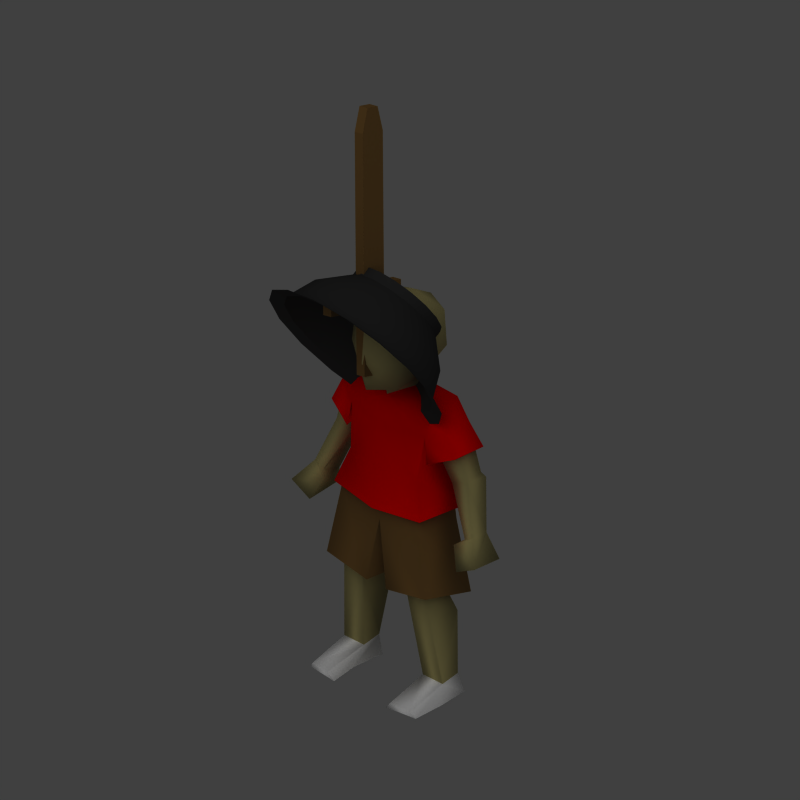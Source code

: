 # Source: adventure_kid.blend  (saved by Blender 2.49.2; exported with 4.5.12 LTS)
import bpy
from mathutils import Matrix  # noqa: F401  (used for matrix-valued properties, if any)

bpy.ops.wm.read_factory_settings(use_empty=True)
scene = bpy.context.scene
scene.name = 'Scene'

# ---- collections
col_collection_1 = bpy.data.collections.new('Collection 1'); scene.collection.children.link(col_collection_1)

# ---- materials (node trees are filled in below, after node groups)
mat_brown = bpy.data.materials.new('Brown')
mat_brown.alpha_threshold = 0.0
mat_brown.preview_render_type = 'SHADERBALL'
mat_brown.diffuse_color = (0.4761, 0.3421, 0.1685, 1.0)
mat_brown.specular_color = (0.8976, 0.8682, 0.7494)
mat_brown.roughness = 0.5
mat_brown.specular_intensity = 0.0
mat_brown.line_color = (0.0, 0.0, 0.0, 1.0)
mat_steel = bpy.data.materials.new('Steel')
mat_steel.alpha_threshold = 0.0
mat_steel.diffuse_color = (0.1599, 0.1599, 0.1599, 1.0)
mat_steel.roughness = 0.5
mat_steel.specular_intensity = 1.0
mat_steel.line_color = (0.0, 0.0, 0.0, 1.0)
mat_skin = bpy.data.materials.new('Skin')
mat_skin.alpha_threshold = 0.0
mat_skin.preview_render_type = 'SHADERBALL'
mat_skin.diffuse_color = (0.6605, 0.6169, 0.3861, 1.0)
mat_skin.specular_color = (0.8976, 0.8682, 0.7494)
mat_skin.roughness = 0.5
mat_skin.specular_intensity = 0.0
mat_skin.line_color = (0.0, 0.0, 0.0, 1.0)
mat_redshirt = bpy.data.materials.new('RedShirt')
mat_redshirt.alpha_threshold = 0.0
mat_redshirt.preview_render_type = 'SHADERBALL'
mat_redshirt.diffuse_color = (1.0, 0.0, 0.0, 1.0)
mat_redshirt.specular_color = (0.8976, 0.8682, 0.7494)
mat_redshirt.roughness = 0.5
mat_redshirt.specular_intensity = 0.0
mat_redshirt.line_color = (0.0, 0.0, 0.0, 1.0)
mat_white = bpy.data.materials.new('White')
mat_white.alpha_threshold = 0.0
mat_white.preview_render_type = 'SHADERBALL'
mat_white.diffuse_color = (1.0, 1.0, 1.0, 1.0)
mat_white.roughness = 0.5
mat_white.specular_intensity = 0.0
mat_white.line_color = (0.0, 0.0, 0.0, 1.0)

# ---- material node trees

# ---- world
world_world = bpy.data.worlds.new('World'); scene.world = world_world
world_world.color = (0.25, 0.25, 0.25)
world_world.use_sun_shadow = False
world_world.sun_shadow_jitter_overblur = 0.0
world_world.cycles.sampling_method = 'MANUAL'
world_world.cycles.sample_map_resolution = 256

# ---- cameras
cam_camera_001 = bpy.data.cameras.new('Camera.001')
cam_camera_001.type = 'ORTHO'
cam_camera_001.passepartout_alpha = 0.2
cam_camera_001.clip_end = 100.0
cam_camera_001.lens = 35.0
cam_camera_001.ortho_scale = 2.0
cam_camera_001.show_passepartout = False
cam_camera_001.show_safe_areas = True
cam_camera_001.dof.focus_distance = 0.0
cam_camera_001.dof.aperture_fstop = 128.0

# ---- lights
light_lamp_001 = bpy.data.lights.new('Lamp.001', 'SUN')
light_lamp_001.transmission_factor = 0.0
light_lamp_001.angle = 1.571
light_lamp_001.energy = 1.0
light_lamp_001.shadow_buffer_clip_start = 0.5
light_lamp_001.shadow_soft_size = 1.0
light_lamp_001.shadow_cascade_max_distance = 1000.0
light_lamp_001.cycles.use_multiple_importance_sampling = False

# ---- meshes
me_cube_001 = bpy.data.meshes.new('Cube.001')
me_cube_001.from_pydata([(0.0195, 0.009, -0.022), (0.0195, -0.055, -0.022), (-0.0125, -0.055, -0.022), (-0.0125, 0.009, -0.022), (0.0195, 0.009, 0.042), (0.0195, -0.055, 0.042), (-0.0125, -0.055, 0.042), (-0.0125, 0.009, 0.042), (0.0515, -0.055, 0.042), (0.0515, 0.009, 0.042), (0.0515, -0.055, -0.022), (0.0515, 0.009, -0.022), (0.0515, 0.009, 0.122), (0.0515, -0.055, 0.122), (0.0195, -0.055, 0.122), (0.0195, 0.009, 0.122), (0.0515, 0.009, -0.102), (0.0515, -0.055, -0.102), (0.0195, -0.055, -0.102), (0.0195, 0.009, -0.102), (-0.0125, -0.455, 0.042), (0.0195, -0.455, 0.042), (-0.0125, -0.455, -0.022), (0.0195, -0.455, -0.022), (-0.0125, 0.169, 0.042), (0.0195, 0.169, 0.042), (-0.0125, 0.169, -0.022), (0.0195, 0.169, -0.022), (0.0195, -0.519, -0.006), (-0.0125, -0.519, -0.006), (0.0195, -0.519, 0.026), (-0.0125, -0.519, 0.026)], [], [(0, 1, 2, 3), (4, 7, 6, 5), (2, 6, 7, 3), (0, 4, 9, 11), (5, 1, 10, 8), (11, 9, 8, 10), (8, 9, 12, 13), (5, 8, 13, 14), (9, 4, 15, 12), (4, 5, 14, 15), (15, 14, 13, 12), (11, 10, 17, 16), (10, 1, 18, 17), (0, 11, 16, 19), (1, 0, 19, 18), (18, 19, 16, 17), (6, 2, 22, 20), (1, 5, 21, 23), (5, 6, 20, 21), (2, 1, 23, 22), (3, 7, 24, 26), (4, 0, 27, 25), (7, 4, 25, 24), (0, 3, 26, 27), (25, 27, 26, 24), (22, 23, 28, 29), (21, 20, 31, 30), (23, 21, 30, 28), (20, 22, 29, 31), (28, 30, 31, 29)])
_uv = me_cube_001.uv_layers.new(name='UVTex')
_uv.uv.foreach_set('vector', [0.7035, 0.1968, 0.604, 0.1967, 0.6042, 0.143, 0.7038, 0.147, 0.7036, 0.001069, 0.7043, 0.05137, 0.604, 0.05744, 0.6007, 0.002423, 0.6042, 0.143, 0.604, 0.05744, 0.7043, 0.05137, 0.7038, 0.147, 0.2667, 0.4518, 0.2667, 0.5407, 0.2223, 0.5407, 0.2223, 0.4518, 0.08892, 0.5407, 0.08892, 0.4518, 0.1334, 0.4518, 0.1334, 0.5407, 0.2223, 0.4518, 0.2223, 0.5407, 0.1334, 0.5407, 0.1334, 0.4518, 0.1334, 0.5407, 0.2223, 0.5407, 0.2223, 0.6519, 0.1334, 0.6519, 0.08892, 0.5407, 0.1334, 0.5407, 0.1334, 0.6519, 0.08892, 0.6519, 0.2223, 0.5407, 0.2667, 0.5407, 0.2668, 0.6519, 0.2223, 0.6519, 0.0, 0.5407, 0.08892, 0.5407, 0.08892, 0.6519, 2.484e-07, 0.6519, 0.2223, 0.6963, 0.1334, 0.6963, 0.1334, 0.6519, 0.2223, 0.6519, 0.2223, 0.4518, 0.1334, 0.4518, 0.1334, 0.3406, 0.2223, 0.3406, 0.1334, 0.4518, 0.08892, 0.4518, 0.08892, 0.3406, 0.1334, 0.3406, 0.2667, 0.4518, 0.2223, 0.4518, 0.2223, 0.3406, 0.2667, 0.3406, 0.08892, 0.4518, 6.832e-07, 0.4518, 1.077e-06, 0.3406, 0.08892, 0.3406, 0.1334, 0.2962, 0.2223, 0.2962, 0.2223, 0.3406, 0.1334, 0.3406, 0.604, 0.05744, 0.6042, 0.143, 0.1594, 0.1432, 0.157, 0.06353, 0.604, 0.1967, 0.6039, 0.2685, 0.1555, 0.268, 0.1556, 0.1963, 0.6007, 0.002423, 0.604, 0.05744, 0.157, 0.06353, 0.1508, 0.01012, 0.6042, 0.143, 0.604, 0.1967, 0.1556, 0.1963, 0.1594, 0.1432, 0.7038, 0.147, 0.7043, 0.05137, 0.9508, 0.04943, 0.9508, 0.1479, 0.7033, 0.2957, 0.7035, 0.1968, 0.9507, 0.1973, 0.9505, 0.2962, 0.7043, 0.05137, 0.7036, 0.001069, 0.9506, 0.0, 0.9508, 0.04943, 0.7035, 0.1968, 0.7038, 0.147, 0.9508, 0.1479, 0.9507, 0.1973, 1.0, 0.04943, 1.0, 0.1479, 0.9508, 0.1479, 0.9508, 0.04943, 0.1594, 0.1432, 0.1556, 0.1963, 0.04794, 0.1761, 0.07518, 0.1313, 0.1508, 0.01012, 0.157, 0.06353, 0.05581, 0.08465, 0.04405, 0.03202, 0.1556, 0.1963, 0.1555, 0.268, 0.08381, 0.25, 0.08385, 0.2141, 0.157, 0.06353, 0.1594, 0.1432, 0.07518, 0.1313, 0.05581, 0.08465, 0.04794, 0.1761, 0.0, 0.1256, 0.05581, 0.08465, 0.07518, 0.1313])
me_cube_001.materials.append(mat_brown)
me_cube_001.use_remesh_preserve_volume = False
me_cube_001.use_remesh_preserve_attributes = False
me_cube_001.use_mirror_vertex_groups = False
me_cube_001.update()
me_tube = bpy.data.meshes.new('Tube')
me_tube.from_pydata([(0.3536, 0.3536, -0.174), (0.4619, 0.1913, -0.174), (0.5, -3.024e-08, -0.174), (0.4619, -0.1913, -0.174), (0.3536, -0.3536, -0.174), (0.1913, -0.4619, -0.174), (7.876e-08, -0.5, -0.174), (-0.1913, -0.4619, -0.174), (-0.3536, -0.3536, -0.174), (-0.4619, -0.1913, -0.174), (-0.5, -2.419e-09, -0.174), (-0.4619, 0.1913, -0.174), (-0.3536, 0.3536, -0.174), (-0.1913, 0.4619, -0.174), (3.291e-07, 0.5, -0.174), (0.1913, 0.4619, -0.174), (0.3027, 0.3027, -0.1535), (0.3955, 0.1638, -0.1535), (0.4281, -5.372e-07, -0.1535), (0.3955, -0.1638, -0.1535), (0.3027, -0.3027, -0.1535), (0.1638, -0.3955, -0.1535), (-8.098e-07, -0.4281, -0.1535), (-0.1638, -0.3955, -0.1535), (-0.3027, -0.3027, -0.1535), (-0.3955, -0.1638, -0.1535), (-0.4281, 1.116e-06, -0.1535), (-0.3955, 0.1638, -0.1535), (-0.3027, 0.3027, -0.1535), (-0.1638, 0.3955, -0.1535), (1.391e-06, 0.4281, -0.1535), (0.1638, 0.3955, -0.1535), (0.2606, 0.2606, -0.006582), (0.3404, 0.141, -0.006582), (0.3685, -4.428e-07, -0.006582), (0.3404, -0.141, -0.006582), (0.2606, -0.2606, -0.006582), (0.141, -0.3404, -0.006582), (-6.811e-07, -0.3685, -0.006582), (-0.141, -0.3404, -0.006582), (-0.2606, -0.2606, -0.006582), (-0.3404, -0.141, -0.006582), (-0.3685, 9.805e-07, -0.006582), (-0.3404, 0.141, -0.006582), (-0.2606, 0.2606, -0.006582), (-0.141, 0.3404, -0.006582), (1.214e-06, 0.3685, -0.006582), (0.141, 0.3404, -0.006582), (0.2243, 0.09292, 0.1258), (0.1717, 0.1717, 0.1258), (0.2428, -2.397e-07, 0.1258), (0.2243, -0.09292, 0.1258), (0.1717, -0.1717, 0.1258), (0.09292, -0.2243, 0.1258), (-4.103e-07, -0.2428, 0.1258), (-0.09292, -0.2243, 0.1258), (-0.1717, -0.1717, 0.1258), (-0.2243, -0.09292, 0.1258), (-0.2428, 6.982e-07, 0.1258), (-0.2243, 0.09292, 0.1258), (-0.1717, 0.1717, 0.1258), (-0.09292, 0.2243, 0.1258), (8.382e-07, 0.2428, 0.1258), (0.09292, 0.2243, 0.1258), (0.1717, 0.1717, 0.174), (0.2243, 0.09292, 0.174), (0.2428, -2.397e-07, 0.174), (0.2243, -0.09292, 0.174), (0.1717, -0.1717, 0.174), (0.09292, -0.2243, 0.174), (-4.103e-07, -0.2428, 0.174), (-0.09292, -0.2243, 0.174), (-0.1717, -0.1717, 0.174), (-0.2243, -0.09292, 0.174), (-0.2428, 6.982e-07, 0.174), (-0.2243, 0.09292, 0.174), (-0.1717, 0.1717, 0.174), (-0.09292, 0.2243, 0.174), (8.382e-07, 0.2428, 0.174), (0.09292, 0.2243, 0.174), (1.116e-07, 6.815e-05, 0.131)], [], [(0, 16, 17, 1), (1, 17, 18, 2), (2, 18, 19, 3), (3, 19, 20, 4), (4, 20, 21, 5), (5, 21, 22, 6), (6, 22, 23, 7), (7, 23, 24, 8), (8, 24, 25, 9), (9, 25, 26, 10), (10, 26, 27, 11), (11, 27, 28, 12), (12, 28, 29, 13), (13, 29, 30, 14), (14, 30, 31, 15), (16, 0, 15, 31), (17, 16, 32, 33), (18, 17, 33, 34), (19, 18, 34, 35), (20, 19, 35, 36), (21, 20, 36, 37), (22, 21, 37, 38), (23, 22, 38, 39), (24, 23, 39, 40), (25, 24, 40, 41), (26, 25, 41, 42), (27, 26, 42, 43), (28, 27, 43, 44), (29, 28, 44, 45), (30, 29, 45, 46), (31, 30, 46, 47), (16, 31, 47, 32), (33, 32, 49, 48), (34, 33, 48, 50), (35, 34, 50, 51), (36, 35, 51, 52), (37, 36, 52, 53), (38, 37, 53, 54), (39, 38, 54, 55), (40, 39, 55, 56), (41, 40, 56, 57), (42, 41, 57, 58), (43, 42, 58, 59), (44, 43, 59, 60), (45, 44, 60, 61), (46, 45, 61, 62), (47, 46, 62, 63), (32, 47, 63, 49), (48, 49, 64, 65), (50, 48, 65, 66), (51, 50, 66, 67), (52, 51, 67, 68), (53, 52, 68, 69), (54, 53, 69, 70), (55, 54, 70, 71), (56, 55, 71, 72), (57, 56, 72, 73), (58, 57, 73, 74), (59, 58, 74, 75), (60, 59, 75, 76), (61, 60, 76, 77), (62, 61, 77, 78), (63, 62, 78, 79), (49, 63, 79, 64), (65, 64, 80), (66, 65, 80), (67, 66, 80), (68, 67, 80), (69, 68, 80), (70, 69, 80), (71, 70, 80), (72, 71, 80), (73, 72, 80), (74, 73, 80), (75, 74, 80), (76, 75, 80), (77, 76, 80), (78, 77, 80), (79, 78, 80), (64, 79, 80)])
me_tube.polygons.foreach_set('use_smooth', [True] * 80)
_k = set([(64, 65), (64, 79), (65, 66), (66, 67), (67, 68), (68, 69), (69, 70), (70, 71), (71, 72), (72, 73), (73, 74), (74, 75), (75, 76), (76, 77), (77, 78), (78, 79)])
me_tube.attributes.new('sharp_edge', 'BOOLEAN', 'EDGE').data.foreach_set('value', [ (min(e.vertices), max(e.vertices)) in _k for e in me_tube.edges])
_uv = me_tube.uv_layers.new(name='UVTex')
_uv.uv.foreach_set('vector', [0.8536, 0.8536, 0.8169, 0.8169, 0.9141, 0.6715, 0.9619, 0.6913, 0.9619, 0.6913, 0.9141, 0.6715, 0.9482, 0.5, 1.0, 0.5, 1.0, 0.5, 0.9482, 0.5, 0.9141, 0.3284, 0.9619, 0.3087, 0.9619, 0.3087, 0.9141, 0.3284, 0.8169, 0.183, 0.8536, 0.1464, 0.8536, 0.1464, 0.8169, 0.183, 0.6715, 0.08587, 0.6913, 0.03806, 0.6913, 0.03806, 0.6715, 0.08587, 0.5, 0.05175, 0.5, 0.0, 0.5, 0.0, 0.5, 0.05175, 0.3285, 0.08587, 0.3087, 0.03806, 0.3087, 0.03806, 0.3285, 0.08587, 0.1831, 0.183, 0.1464, 0.1464, 0.1464, 0.1464, 0.1831, 0.183, 0.08589, 0.3284, 0.03806, 0.3087, 0.03806, 0.3087, 0.08589, 0.3284, 0.05178, 0.5, 0.0, 0.5, 0.0, 0.5, 0.05178, 0.5, 0.0859, 0.6715, 0.03806, 0.6913, 0.03806, 0.6913, 0.0859, 0.6715, 0.1831, 0.8169, 0.1464, 0.8536, 0.1464, 0.8536, 0.1831, 0.8169, 0.3285, 0.9141, 0.3087, 0.9619, 0.3087, 0.9619, 0.3285, 0.9141, 0.5, 0.9482, 0.5, 1.0, 0.5, 1.0, 0.5, 0.9482, 0.6715, 0.9141, 0.6913, 0.9619, 0.8169, 0.8169, 0.8536, 0.8536, 0.6913, 0.9619, 0.6715, 0.9141, 0.9141, 0.6715, 0.8169, 0.8169, 0.7201, 0.7199, 0.7875, 0.6189, 0.9482, 0.5, 0.9141, 0.6715, 0.7875, 0.6189, 0.8112, 0.4998, 0.9141, 0.3284, 0.9482, 0.5, 0.8112, 0.4998, 0.7875, 0.3807, 0.8169, 0.183, 0.9141, 0.3284, 0.7875, 0.3807, 0.7201, 0.2797, 0.6715, 0.08587, 0.8169, 0.183, 0.7201, 0.2797, 0.6191, 0.2123, 0.5, 0.05175, 0.6715, 0.08587, 0.6191, 0.2123, 0.5, 0.1886, 0.3285, 0.08587, 0.5, 0.05175, 0.5, 0.1886, 0.3809, 0.2123, 0.1831, 0.183, 0.3285, 0.08587, 0.3809, 0.2123, 0.2799, 0.2797, 0.08589, 0.3284, 0.1831, 0.183, 0.2799, 0.2797, 0.2125, 0.3807, 0.05178, 0.5, 0.08589, 0.3284, 0.2125, 0.3807, 0.1888, 0.4998, 0.0859, 0.6715, 0.05178, 0.5, 0.1888, 0.4998, 0.2125, 0.6189, 0.1831, 0.8169, 0.0859, 0.6715, 0.2125, 0.6189, 0.2799, 0.7199, 0.3285, 0.9141, 0.1831, 0.8169, 0.2799, 0.7199, 0.3809, 0.7873, 0.5, 0.9482, 0.3285, 0.9141, 0.3809, 0.7873, 0.5, 0.811, 0.6715, 0.9141, 0.5, 0.9482, 0.5, 0.811, 0.6191, 0.7873, 0.8169, 0.8169, 0.6715, 0.9141, 0.6191, 0.7873, 0.7201, 0.7199, 0.7875, 0.6189, 0.7201, 0.7199, 0.6202, 0.6198, 0.657, 0.5647, 0.8112, 0.4998, 0.7875, 0.6189, 0.657, 0.5647, 0.67, 0.4996, 0.7875, 0.3807, 0.8112, 0.4998, 0.67, 0.4996, 0.657, 0.4346, 0.7201, 0.2797, 0.7875, 0.3807, 0.657, 0.4346, 0.6202, 0.3794, 0.6191, 0.2123, 0.7201, 0.2797, 0.6202, 0.3794, 0.565, 0.3426, 0.5, 0.1886, 0.6191, 0.2123, 0.565, 0.3426, 0.5, 0.3297, 0.3809, 0.2123, 0.5, 0.1886, 0.5, 0.3297, 0.435, 0.3426, 0.2799, 0.2797, 0.3809, 0.2123, 0.435, 0.3426, 0.3798, 0.3794, 0.2125, 0.3807, 0.2799, 0.2797, 0.3798, 0.3794, 0.343, 0.4346, 0.1888, 0.4998, 0.2125, 0.3807, 0.343, 0.4346, 0.33, 0.4996, 0.2125, 0.6189, 0.1888, 0.4998, 0.33, 0.4996, 0.343, 0.5647, 0.2799, 0.7199, 0.2125, 0.6189, 0.343, 0.5647, 0.3798, 0.6198, 0.3809, 0.7873, 0.2799, 0.7199, 0.3798, 0.6198, 0.435, 0.6567, 0.5, 0.811, 0.3809, 0.7873, 0.435, 0.6567, 0.5, 0.6696, 0.6191, 0.7873, 0.5, 0.811, 0.5, 0.6696, 0.565, 0.6567, 0.7201, 0.7199, 0.6191, 0.7873, 0.565, 0.6567, 0.6202, 0.6198, 0.657, 0.5647, 0.6202, 0.6198, 0.6202, 0.6198, 0.657, 0.5646, 0.67, 0.4996, 0.657, 0.5647, 0.657, 0.5646, 0.67, 0.4996, 0.657, 0.4346, 0.67, 0.4996, 0.67, 0.4996, 0.657, 0.4345, 0.6202, 0.3794, 0.657, 0.4346, 0.657, 0.4345, 0.6202, 0.3794, 0.565, 0.3426, 0.6202, 0.3794, 0.6202, 0.3794, 0.565, 0.3426, 0.5, 0.3297, 0.565, 0.3426, 0.565, 0.3426, 0.5, 0.3296, 0.435, 0.3426, 0.5, 0.3297, 0.5, 0.3296, 0.435, 0.3426, 0.3798, 0.3794, 0.435, 0.3426, 0.435, 0.3426, 0.3798, 0.3794, 0.343, 0.4346, 0.3798, 0.3794, 0.3798, 0.3794, 0.343, 0.4345, 0.33, 0.4996, 0.343, 0.4346, 0.343, 0.4345, 0.33, 0.4996, 0.343, 0.5647, 0.33, 0.4996, 0.33, 0.4996, 0.343, 0.5646, 0.3798, 0.6198, 0.343, 0.5647, 0.343, 0.5646, 0.3798, 0.6198, 0.435, 0.6567, 0.3798, 0.6198, 0.3798, 0.6198, 0.435, 0.6566, 0.5, 0.6696, 0.435, 0.6567, 0.435, 0.6566, 0.5, 0.6696, 0.565, 0.6567, 0.5, 0.6696, 0.5, 0.6696, 0.565, 0.6566, 0.6202, 0.6198, 0.565, 0.6567, 0.565, 0.6566, 0.6202, 0.6198, 0.657, 0.5646, 0.6202, 0.6198, 0.5, 0.4997, 0.67, 0.4996, 0.657, 0.5646, 0.5, 0.4997, 0.657, 0.4345, 0.67, 0.4996, 0.5, 0.4997, 0.6202, 0.3794, 0.657, 0.4345, 0.5, 0.4997, 0.565, 0.3426, 0.6202, 0.3794, 0.5, 0.4997, 0.5, 0.3296, 0.565, 0.3426, 0.5, 0.4997, 0.435, 0.3426, 0.5, 0.3296, 0.5, 0.4997, 0.3798, 0.3794, 0.435, 0.3426, 0.5, 0.4997, 0.343, 0.4345, 0.3798, 0.3794, 0.5, 0.4997, 0.33, 0.4996, 0.343, 0.4345, 0.5, 0.4997, 0.343, 0.5646, 0.33, 0.4996, 0.5, 0.4997, 0.3798, 0.6198, 0.343, 0.5646, 0.5, 0.4997, 0.435, 0.6566, 0.3798, 0.6198, 0.5, 0.4997, 0.5, 0.6696, 0.435, 0.6566, 0.5, 0.4997, 0.565, 0.6566, 0.5, 0.6696, 0.5, 0.4997, 0.6202, 0.6198, 0.565, 0.6566, 0.5, 0.4997])
me_tube.materials.append(mat_steel)
me_tube.use_remesh_preserve_volume = False
me_tube.use_remesh_preserve_attributes = False
me_tube.use_mirror_vertex_groups = False
me_tube.update()
me_cube = bpy.data.meshes.new('Cube')
me_cube.from_pydata([(0.1528, -0.01318, 0.5023), (0.1389, -0.07283, 0.5086), (0.08345, -0.07283, 0.5086), (0.06957, -0.01318, 0.5023), (0.1167, 0.01617, 0.2551), (0.1042, -0.05015, 0.2551), (0.1735, -0.05015, 0.2551), (0.161, 0.01617, 0.2551), (0.1748, 0.02587, 0.2035), (0.1029, 0.01396, 0.2035), (0.1061, -0.08512, 0.2035), (0.1846, -0.06815, 0.2035), (0.1103, -0.1724, 0.2245), (0.1734, -0.1637, 0.2204), (0.1851, -0.1566, 0.2024), (0.09261, -0.1678, 0.2024), (0.07789, -0.07944, 0.4873), (0.1445, -0.07944, 0.4873), (0.07214, 0.0133, 0.4384), (0.1629, 0.0133, 0.4384), (0.1306, -0.1002, 0.7328), (0.1304, 0.03524, 0.7266), (0.1388, 0.03398, 0.6839), (0.1171, -0.08421, 0.8339), (0.1363, 0.01473, 0.8339), (0.1289, -0.06836, 0.9546), (0.1393, 0.04315, 0.9743), (0.1034, -0.06976, 1.033), (0.1379, 0.03802, 1.036), (0.2297, 0.02966, 0.8576), (0.2306, -0.01934, 0.8469), (0.186, 0.02734, 0.8372), (0.181, -0.02333, 0.8269), (0.05056, -0.01784, 1.055), (0.2423, 0.03499, 0.8468), (0.1982, 0.03499, 0.8141), (0.279, -0.04757, 0.718), (0.2497, -0.04757, 0.7023), (0.2812, -0.002421, 0.7171), (0.1843, -0.04646, 0.9898), (0.1969, 0.02199, 0.9917), (0.3226, -0.08774, 0.6599), (0.2297, -0.06739, 0.687), (0.2475, 0.006486, 0.686), (0.3087, 0.01588, 0.6448), (0.259, -0.08774, 0.6282), (0.2566, 0.01472, 0.6415), (0.06593, -0.01093, 1.092), (0.06374, -0.102, 1.08), (0.0929, -0.1043, 1.165), (0.08354, -0.09953, 1.258), (0.0929, 0.0456, 1.162), (0.08354, 0.04676, 1.26), (-1.727e-06, 0.01117, 1.303), (-1.756e-06, -0.09046, 1.297), (-0.08354, 0.04676, 1.26), (-1.818e-06, 0.08204, 1.26), (-1.818e-06, 0.09766, 1.145), (-0.0929, 0.0456, 1.162), (-0.08354, -0.09953, 1.258), (-0.0929, -0.1043, 1.165), (-1.913e-06, -0.1491, 1.245), (-1.881e-06, -0.1617, 1.152), (-1.881e-06, -0.1472, 1.073), (-0.06374, -0.102, 1.08), (-1.818e-06, 0.05739, 1.08), (-1.881e-06, -0.07921, 1.061), (-0.06593, -0.01093, 1.092), (-0.2566, 0.01472, 0.6415), (-0.259, -0.08774, 0.6282), (-0.3087, 0.01588, 0.6448), (-0.2475, 0.006486, 0.686), (-0.2297, -0.06739, 0.687), (-0.3226, -0.08774, 0.6599), (-0.1969, 0.02199, 0.9917), (-0.1843, -0.04646, 0.9898), (-1.68e-06, -0.07304, 1.031), (-1.633e-06, 0.04792, 1.033), (-0.2812, -0.002421, 0.7171), (-0.2497, -0.04757, 0.7023), (-0.279, -0.04757, 0.718), (-0.1982, 0.03499, 0.8141), (-0.2423, 0.03499, 0.8468), (-0.05056, -0.01784, 1.055), (-0.181, -0.02333, 0.8269), (-0.186, 0.02734, 0.8372), (-0.2306, -0.01934, 0.8469), (-0.2297, 0.02966, 0.8576), (-0.1379, 0.03802, 1.036), (-0.1034, -0.06976, 1.033), (-1.68e-06, -0.1083, 0.9484), (-1.633e-06, 0.08154, 0.9813), (-0.1393, 0.04315, 0.9743), (-0.1289, -0.06836, 0.9546), (-1.937e-06, -0.1066, 0.8321), (-1.885e-06, 0.04249, 0.8321), (-0.1363, 0.01473, 0.8339), (-0.1171, -0.08421, 0.8339), (-0.1388, 0.03398, 0.6839), (-1.68e-06, 0.04919, 0.6801), (-1.752e-06, -0.09925, 0.6809), (-1.68e-06, 0.07317, 0.713), (-1.752e-06, -0.1058, 0.7166), (-0.1304, 0.03524, 0.7266), (-0.1306, -0.1002, 0.7328), (-0.1629, 0.0133, 0.4384), (-0.07214, 0.0133, 0.4384), (-0.1445, -0.07944, 0.4873), (-0.07789, -0.07944, 0.4873), (-0.09261, -0.1678, 0.2024), (-0.1851, -0.1566, 0.2024), (-0.1734, -0.1637, 0.2204), (-0.1103, -0.1724, 0.2245), (-0.1846, -0.06815, 0.2035), (-0.1061, -0.08512, 0.2035), (-0.1029, 0.01396, 0.2035), (-0.1748, 0.02587, 0.2035), (-0.161, 0.01617, 0.2551), (-0.1735, -0.05015, 0.2551), (-0.1042, -0.05015, 0.2551), (-0.1167, 0.01617, 0.2551), (-0.06957, -0.01318, 0.5023), (-0.08345, -0.07283, 0.5086), (-0.1389, -0.07283, 0.5086), (-0.1528, -0.01318, 0.5023), (-0.2293, 0.03847, 0.9272), (-0.2108, 0.0271, 0.9215), (-0.2177, -0.05077, 0.9202), (-0.2072, -0.02838, 0.9137), (-0.1624, 0.03261, 0.9085), (-0.1531, 0.05767, 0.9083), (-0.1557, -0.03834, 0.8951), (-0.1407, -0.07371, 0.8845), (0.1407, -0.07371, 0.8845), (0.1557, -0.03834, 0.8951), (0.1531, 0.05767, 0.9083), (0.1624, 0.03261, 0.9085), (0.2072, -0.02838, 0.9137), (0.2177, -0.05077, 0.9202), (0.2108, 0.0271, 0.9215), (0.2293, 0.03847, 0.9272), (0.1619, 0.03986, 0.7306), (0.1508, -0.1088, 0.7345), (-2.114e-06, -0.1265, 0.7231), (-2.038e-06, 0.08152, 0.7208), (-0.1508, -0.1088, 0.7345), (-0.1619, 0.03986, 0.7306), (-0.03396, -0.111, 0.4969), (-0.02354, 0.04503, 0.4933), (-0.1901, 0.03363, 0.4952), (-0.1735, -0.1118, 0.5228), (0.1735, -0.1118, 0.5228), (0.1901, 0.03363, 0.4952), (0.03395, -0.111, 0.4969), (0.02354, 0.04503, 0.4933)], [], [(4, 7, 8, 9), (5, 12, 13, 6), (12, 15, 14, 13), (6, 13, 14, 11), (5, 10, 15, 12), (4, 9, 10, 5), (6, 11, 8, 7), (10, 11, 14, 15), (8, 11, 10, 9), (2, 16, 17, 1), (16, 5, 6, 17), (7, 4, 18, 19), (0, 19, 18, 3), (6, 7, 19, 17), (4, 5, 16, 18), (0, 1, 17), (0, 17, 19), (2, 3, 16), (3, 18, 16), (100, 20, 102), (22, 21, 20), (101, 21, 22, 99), (29, 34, 35, 31), (29, 30, 34), (31, 35, 32), (32, 37, 36, 30), (34, 38, 43, 35), (30, 36, 38, 34), (35, 43, 37, 32), (33, 27, 28), (27, 33, 76), (28, 77, 33), (26, 91, 77, 28), (25, 27, 76, 90), (39, 27, 25), (28, 40, 26), (36, 37, 42, 41), (38, 36, 41, 44), (37, 43, 42), (44, 41, 45, 46), (41, 42, 45), (42, 43, 46, 45), (38, 44, 46, 43), (76, 33, 47, 66), (33, 77, 65, 47), (23, 24, 26, 25), (23, 25, 90, 94), (26, 24, 95, 91), (66, 47, 48, 63), (48, 49, 62, 63), (47, 51, 49, 48), (47, 65, 57, 51), (49, 51, 52, 50), (61, 50, 54), (56, 53, 52), (50, 52, 53, 54), (57, 56, 52, 51), (62, 49, 50, 61), (62, 61, 59, 60), (57, 58, 55, 56), (59, 54, 53, 55), (56, 55, 53), (61, 54, 59), (60, 59, 55, 58), (67, 58, 57, 65), (67, 64, 60, 58), (64, 63, 62, 60), (66, 63, 64, 67), (92, 91, 95, 96), (97, 94, 90, 93), (97, 93, 92, 96), (83, 67, 65, 77), (76, 66, 67, 83), (78, 71, 68, 70), (72, 69, 68, 71), (73, 69, 72), (70, 68, 69, 73), (79, 72, 71), (78, 70, 73, 80), (80, 73, 72, 79), (88, 92, 74), (75, 93, 89), (93, 90, 76, 89), (92, 88, 77, 91), (88, 83, 77), (89, 76, 83), (83, 88, 89), (81, 84, 79, 71), (86, 82, 78, 80), (82, 81, 71, 78), (84, 86, 80, 79), (85, 84, 81), (87, 82, 86), (87, 85, 81, 82), (101, 99, 98, 103), (98, 104, 103), (100, 102, 104), (121, 108, 106), (122, 108, 121), (124, 105, 107), (124, 107, 123), (120, 106, 108, 119), (118, 107, 105, 117), (124, 121, 106, 105), (117, 105, 106, 120), (108, 107, 118, 119), (122, 123, 107, 108), (116, 115, 114, 113), (114, 109, 110, 113), (118, 117, 116, 113), (120, 119, 114, 115), (119, 112, 109, 114), (118, 113, 110, 111), (112, 111, 110, 109), (119, 118, 111, 112), (120, 115, 116, 117), (27, 39, 28), (28, 39, 40), (74, 75, 88), (75, 89, 88), (92, 130, 125, 74), (130, 129, 126, 125), (129, 85, 87, 126), (75, 127, 132, 93), (127, 128, 131, 132), (128, 86, 84, 131), (74, 125, 127, 75), (125, 126, 128, 127), (126, 87, 86, 128), (93, 132, 130, 92), (132, 131, 129, 130), (131, 84, 85, 129), (26, 135, 133, 25), (135, 136, 134, 133), (136, 31, 32, 134), (39, 138, 140, 40), (138, 137, 139, 140), (137, 30, 29, 139), (25, 133, 138, 39), (133, 134, 137, 138), (134, 32, 30, 137), (40, 140, 135, 26), (140, 139, 136, 135), (139, 29, 31, 136), (21, 141, 142, 20), (141, 24, 23, 142), (101, 144, 141, 21), (144, 95, 24, 141), (20, 142, 143, 102), (142, 23, 94, 143), (102, 143, 145, 104), (143, 94, 97, 145), (103, 146, 144, 101), (146, 96, 95, 144), (104, 145, 146, 103), (145, 97, 96, 146), (121, 148, 147, 122), (148, 99, 100, 147), (122, 147, 150, 123), (147, 100, 104, 150), (124, 149, 148, 121), (149, 98, 99, 148), (123, 150, 149, 124), (150, 104, 98, 149), (0, 152, 151, 1), (152, 22, 20, 151), (152, 0, 3, 154), (154, 99, 22, 152), (1, 151, 153, 2), (151, 20, 100, 153), (2, 153, 154, 3), (153, 100, 99, 154)])
me_cube.polygons.foreach_set('use_smooth', [True] * 172)
me_cube.polygons.foreach_set('material_index', [3, 3, 3, 3, 3, 3, 3, 3, 3, 0, 0, 0, 0, 0, 0, 0, 0, 0, 0, 2, 2, 2, 0, 0, 0, 0, 0, 0, 0, 1, 1, 1, 1, 1, 1, 1, 0, 0, 0, 0, 0, 0, 0, 0, 0, 1, 1, 1, 0, 0, 0, 0, 0, 0, 0, 0, 0, 0, 0, 0, 0, 0, 0, 0, 0, 0, 0, 0, 1, 1, 1, 0, 0, 0, 0, 0, 0, 0, 0, 0, 1, 1, 1, 1, 1, 1, 1, 0, 0, 0, 0, 0, 0, 0, 2, 2, 2, 0, 0, 0, 0, 0, 0, 0, 0, 0, 0, 3, 3, 3, 3, 3, 3, 3, 3, 3, 1, 1, 1, 1, 1, 1, 0, 1, 1, 0, 1, 1, 0, 1, 1, 0, 1, 1, 0, 1, 1, 0, 1, 1, 0, 1, 1, 0, 1, 1, 1, 1, 1, 1, 1, 1, 1, 1, 1, 1, 2, 2, 2, 2, 2, 2, 2, 2, 2, 2, 2, 2, 2, 2, 2, 2])
_k = set([(0, 1), (0, 3), (1, 2), (2, 3), (8, 9), (8, 11), (9, 10), (10, 15), (11, 14), (14, 15), (20, 21), (20, 102), (21, 101), (25, 26), (30, 32), (33, 76), (37, 43), (71, 79), (76, 83), (84, 86), (92, 93), (99, 100), (101, 103), (102, 104), (103, 104), (109, 110), (109, 114), (110, 113), (113, 116), (114, 115), (115, 116), (121, 122), (121, 124), (122, 123), (123, 124), (125, 127), (125, 130), (126, 128), (126, 129), (127, 132), (128, 131), (129, 131), (130, 132), (133, 135), (133, 138), (134, 136), (134, 137), (135, 140), (136, 139), (137, 139), (138, 140), (141, 142), (141, 144), (142, 143), (143, 145), (144, 146), (145, 146), (147, 148), (147, 150), (148, 149), (149, 150), (151, 152), (151, 153), (152, 154), (153, 154)])
me_cube.attributes.new('sharp_edge', 'BOOLEAN', 'EDGE').data.foreach_set('value', [ (min(e.vertices), max(e.vertices)) in _k for e in me_cube.edges])
_uv = me_cube.uv_layers.new(name='UVTex')
_uv.uv.foreach_set('vector', [0.4345, 0.8126, 0.4253, 0.845, 0.3841, 0.845, 0.3996, 0.7918, 0.4567, 0.7665, 0.4769, 0.686, 0.5062, 0.6937, 0.5129, 0.7696, 0.4769, 0.686, 0.4663, 0.6718, 0.5182, 0.6861, 0.5062, 0.6937, 0.5129, 0.7696, 0.5062, 0.6937, 0.5182, 0.6861, 0.5467, 0.7408, 0.4567, 0.7665, 0.4334, 0.7228, 0.4663, 0.6718, 0.4769, 0.686, 0.4345, 0.8126, 0.3996, 0.7918, 0.4334, 0.7228, 0.4567, 0.7665, 0.5129, 0.7696, 0.5467, 0.7408, 0.5732, 0.8113, 0.5309, 0.8203, 0.4334, 0.7228, 0.3749, 0.7077, 0.4029, 0.6504, 0.4663, 0.6718, 0.3475, 0.7738, 0.3749, 0.7077, 0.4334, 0.7228, 0.3996, 0.7918, 0.6433, 0.5693, 0.6589, 0.5665, 0.6641, 0.6081, 0.649, 0.6089, 0.6589, 0.5665, 0.8203, 0.5606, 0.8257, 0.6137, 0.6641, 0.6081, 0.8272, 0.667, 0.8263, 0.7015, 0.6862, 0.7267, 0.6998, 0.6651, 0.653, 0.6537, 0.6998, 0.6651, 0.6862, 0.7267, 0.6355, 0.714, 0.8257, 0.6137, 0.8272, 0.667, 0.6998, 0.6651, 0.6641, 0.6081, 0.8272, 0.5104, 0.8203, 0.5606, 0.6589, 0.5665, 0.686, 0.4995, 0.653, 0.6537, 0.649, 0.6089, 0.6641, 0.6081, 0.653, 0.6537, 0.6641, 0.6081, 0.6998, 0.6651, 0.6433, 0.5693, 0.6386, 0.5244, 0.6589, 0.5665, 0.6386, 0.5244, 0.686, 0.4995, 0.6589, 0.5665, 0.4915, 0.5712, 0.5403, 0.6155, 0.4915, 0.5908, 0.5832, 0.6405, 0.5718, 0.6504, 0.5403, 0.6155, 0.4915, 0.2694, 0.6098, 0.2792, 0.6123, 0.317, 0.4915, 0.3048, 0.736, 0.4748, 0.7275, 0.4728, 0.7391, 0.4489, 0.7506, 0.4555, 0.8103, 0.3953, 0.7872, 0.4107, 0.8069, 0.3872, 0.7506, 0.4555, 0.7391, 0.4489, 0.7667, 0.4334, 0.7667, 0.4334, 0.6994, 0.3615, 0.7206, 0.3523, 0.7872, 0.4107, 0.7275, 0.4728, 0.677, 0.4267, 0.6798, 0.3974, 0.7391, 0.4489, 0.7872, 0.4107, 0.7206, 0.3523, 0.7468, 0.3408, 0.8069, 0.3872, 0.7391, 0.4489, 0.6798, 0.3974, 0.6994, 0.3615, 0.7667, 0.4334, 0.2093, 0.4947, 0.2322, 0.4577, 0.2728, 0.5079, 0.2322, 0.4577, 0.2093, 0.4947, 0.1737, 0.4616, 0.2728, 0.5079, 0.1967, 0.546, 0.2093, 0.4947, 0.3411, 0.07128, 0.2204, 0.09358, 0.2204, 0.0619, 0.2994, 0.03211, 0.2537, 0.4157, 0.2322, 0.4577, 0.1737, 0.4616, 0.1737, 0.4069, 0.2812, 0.4457, 0.2322, 0.4577, 0.2537, 0.4157, 0.2994, 0.03211, 0.3416, 0.01375, 0.3411, 0.07128, 0.7206, 0.3523, 0.6994, 0.3615, 0.6854, 0.3545, 0.6937, 0.3065, 0.7468, 0.3408, 0.7206, 0.3523, 0.6937, 0.3065, 0.748, 0.2967, 0.6994, 0.3615, 0.6798, 0.3974, 0.6854, 0.3545, 0.748, 0.2967, 0.6937, 0.3065, 0.6938, 0.2694, 0.7479, 0.2694, 0.6937, 0.3065, 0.6854, 0.3545, 0.66, 0.3319, 0.6854, 0.3545, 0.6798, 0.3974, 0.6491, 0.3901, 0.66, 0.3319, 0.677, 0.4267, 0.6355, 0.4139, 0.6491, 0.3901, 0.6798, 0.3974, 0.7724, 0.01795, 0.801, 0.06057, 0.7929, 0.08552, 0.7576, 0.03156, 0.801, 0.06057, 0.8588, 0.06097, 0.8554, 0.09285, 0.7929, 0.08552, 0.377, 0.2141, 0.3134, 0.1987, 0.3411, 0.07128, 0.3934, 0.152, 0.2471, 0.3407, 0.2537, 0.4157, 0.1737, 0.4069, 0.1737, 0.3376, 0.3411, 0.07128, 0.3134, 0.1987, 0.2204, 0.1951, 0.2204, 0.09358, 0.7576, 0.03156, 0.7929, 0.08552, 0.7431, 0.0696, 0.7114, 0.03788, 0.7431, 0.0696, 0.7329, 0.1103, 0.6782, 0.07999, 0.7114, 0.03788, 0.7929, 0.08552, 0.7983, 0.1356, 0.7329, 0.1103, 0.7431, 0.0696, 0.7929, 0.08552, 0.8554, 0.09285, 0.8588, 0.1458, 0.7983, 0.1356, 0.7329, 0.1103, 0.7983, 0.1356, 0.7782, 0.1765, 0.7224, 0.1521, 0.666, 0.1429, 0.7224, 0.1521, 0.6909, 0.1946, 0.8179, 0.2152, 0.7524, 0.2327, 0.7782, 0.1765, 0.7224, 0.1521, 0.7782, 0.1765, 0.7524, 0.2327, 0.6909, 0.1946, 0.8588, 0.1458, 0.8179, 0.2152, 0.7782, 0.1765, 0.7983, 0.1356, 0.6782, 0.07999, 0.7329, 0.1103, 0.7224, 0.1521, 0.666, 0.1429, 0.2037, 0.8831, 0.181, 0.943, 0.1282, 0.9212, 0.1413, 0.8801, 0.01558, 0.844, 0.07237, 0.8672, 0.06789, 0.9125, 0.01385, 0.9245, 0.1282, 0.9212, 0.1326, 0.9738, 0.06029, 0.9738, 0.06789, 0.9125, 0.01385, 0.9245, 0.06789, 0.9125, 0.06029, 0.9738, 0.181, 0.943, 0.1326, 0.9738, 0.1282, 0.9212, 0.1413, 0.8801, 0.1282, 0.9212, 0.06789, 0.9125, 0.07237, 0.8672, 0.1033, 0.8274, 0.07237, 0.8672, 0.01558, 0.844, 0.04635, 0.8008, 0.1033, 0.8274, 0.154, 0.8401, 0.1413, 0.8801, 0.07237, 0.8672, 0.154, 0.8401, 0.1977, 0.8298, 0.2037, 0.8831, 0.1413, 0.8801, 0.1617, 0.8001, 0.1977, 0.8298, 0.154, 0.8401, 0.1033, 0.8274, 0.09975, 0.07128, 0.2204, 0.09358, 0.2204, 0.1951, 0.1275, 0.1986, 0.1003, 0.3407, 0.1737, 0.3376, 0.1737, 0.4069, 0.09377, 0.4157, 0.06383, 0.2141, 0.04746, 0.152, 0.09975, 0.07128, 0.1275, 0.1986, 0.1096, 0.802, 0.1033, 0.8274, 0.04635, 0.8008, 0.06023, 0.7719, 0.1563, 0.7808, 0.1617, 0.8001, 0.1033, 0.8274, 0.1096, 0.802, 0.6438, 0.1312, 0.6146, 0.1098, 0.6329, 0.07557, 0.666, 0.08246, 0.5705, 0.07982, 0.5704, 0.03791, 0.6329, 0.07557, 0.6146, 0.1098, 0.5194, 0.04821, 0.5704, 0.03791, 0.5705, 0.07982, 0.4659, 0.09034, 0.4408, 0.0678, 0.4851, 0.01795, 0.5194, 0.04821, 0.5654, 0.09848, 0.5705, 0.07982, 0.6146, 0.1098, 0.5076, 0.1253, 0.4659, 0.09034, 0.5194, 0.04821, 0.5396, 0.1105, 0.5396, 0.1105, 0.5194, 0.04821, 0.5705, 0.07982, 0.5654, 0.09848, 0.1415, 0.03211, 0.09975, 0.07128, 0.09922, 0.01375, 0.06621, 0.4457, 0.09377, 0.4157, 0.1153, 0.4577, 0.09377, 0.4157, 0.1737, 0.4069, 0.1737, 0.4616, 0.1153, 0.4577, 0.09975, 0.07128, 0.1415, 0.03211, 0.2204, 0.0619, 0.2204, 0.09358, 0.07469, 0.5079, 0.1381, 0.4947, 0.1507, 0.546, 0.1153, 0.4577, 0.1737, 0.4616, 0.1381, 0.4947, 0.1381, 0.4947, 0.07469, 0.5079, 0.1153, 0.4577, 0.6135, 0.2066, 0.5766, 0.2194, 0.5654, 0.09848, 0.6146, 0.1098, 0.539, 0.2197, 0.5012, 0.2186, 0.5076, 0.1253, 0.5396, 0.1105, 0.6451, 0.2155, 0.6135, 0.2066, 0.6146, 0.1098, 0.6438, 0.1312, 0.5766, 0.2194, 0.539, 0.2197, 0.5396, 0.1105, 0.5654, 0.09848, 0.6103, 0.2226, 0.5766, 0.2194, 0.6135, 0.2066, 0.5059, 0.2284, 0.5012, 0.2186, 0.539, 0.2197, 0.6399, 0.225, 0.6103, 0.2226, 0.6135, 0.2066, 0.6451, 0.2155, 0.4915, 0.2694, 0.4915, 0.3048, 0.3706, 0.317, 0.3732, 0.2792, 0.3998, 0.6405, 0.4426, 0.6155, 0.4112, 0.6504, 0.4915, 0.5712, 0.4915, 0.5908, 0.4426, 0.6155, 0.83, 0.6819, 0.8483, 0.644, 0.8727, 0.7043, 0.8342, 0.6414, 0.8483, 0.644, 0.83, 0.6819, 0.8429, 0.5654, 0.8852, 0.555, 0.853, 0.6065, 0.8429, 0.5654, 0.853, 0.6065, 0.8394, 0.6058, 1.0, 0.6945, 0.8727, 0.7043, 0.8483, 0.644, 0.9938, 0.6492, 0.9987, 0.6014, 0.853, 0.6065, 0.8852, 0.555, 1.0, 0.5533, 0.8429, 0.5654, 0.8272, 0.5109, 0.8729, 0.4995, 0.8852, 0.555, 1.0, 0.5533, 0.8852, 0.555, 0.8729, 0.4995, 0.9992, 0.5222, 0.8483, 0.644, 0.853, 0.6065, 0.9987, 0.6014, 0.9938, 0.6492, 0.8342, 0.6414, 0.8394, 0.6058, 0.853, 0.6065, 0.8483, 0.644, 0.1554, 0.5504, 0.1486, 0.6058, 0.07096, 0.6058, 0.08327, 0.546, 0.07096, 0.6058, 0.01012, 0.613, 0.01884, 0.546, 0.08327, 0.546, 0.07819, 0.6987, 0.1162, 0.7375, 0.08922, 0.7719, 0.03698, 0.7166, 0.152, 0.6467, 0.1003, 0.6463, 0.07096, 0.6058, 0.1486, 0.6058, 0.1003, 0.6463, 0.01833, 0.6289, 0.01012, 0.613, 0.07096, 0.6058, 0.07819, 0.6987, 0.03698, 0.7166, 0.0, 0.6665, 0.01222, 0.6589, 0.01833, 0.6289, 0.01222, 0.6589, 0.0, 0.6665, 0.01012, 0.613, 0.1003, 0.6463, 0.07819, 0.6987, 0.01222, 0.6589, 0.01833, 0.6289, 0.152, 0.6467, 0.1486, 0.6058, 0.2037, 0.6153, 0.1854, 0.6527, 0.2322, 0.4577, 0.2812, 0.4457, 0.2728, 0.5079, 0.2728, 0.5079, 0.2812, 0.4457, 0.3076, 0.4764, 0.03988, 0.4764, 0.06621, 0.4457, 0.07469, 0.5079, 0.06621, 0.4457, 0.1153, 0.4577, 0.07469, 0.5079, 0.09975, 0.07128, 0.0409, 0.05896, 0.04669, 0.0, 0.09922, 0.01375, 0.3049, 0.9049, 0.2871, 0.8954, 0.2884, 0.8576, 0.2989, 0.8444, 0.6161, 0.2694, 0.6103, 0.2226, 0.6399, 0.225, 0.6457, 0.2643, 0.06621, 0.4457, 0.03444, 0.4137, 0.07379, 0.3768, 0.09377, 0.4157, 0.2311, 0.8441, 0.2464, 0.8558, 0.2327, 0.8955, 0.2037, 0.9049, 0.5406, 0.2664, 0.539, 0.2197, 0.5766, 0.2194, 0.5736, 0.2675, 0.03988, 0.4764, 0.0, 0.456, 0.03444, 0.4137, 0.06621, 0.4457, 0.2989, 0.8444, 0.2884, 0.8576, 0.2464, 0.8558, 0.2311, 0.8441, 0.5063, 0.2694, 0.5059, 0.2284, 0.539, 0.2197, 0.5406, 0.2664, 0.04746, 0.152, 0.0, 0.141, 0.0409, 0.05896, 0.09975, 0.07128, 0.2037, 0.9049, 0.2327, 0.8955, 0.2871, 0.8954, 0.3049, 0.9049, 0.5736, 0.2675, 0.5766, 0.2194, 0.6103, 0.2226, 0.6161, 0.2694, 0.3411, 0.07128, 0.3999, 0.05897, 0.4408, 0.141, 0.3934, 0.152, 0.3049, 0.781, 0.2873, 0.7905, 0.2333, 0.7905, 0.2037, 0.781, 0.7758, 0.4842, 0.7506, 0.4555, 0.7667, 0.4334, 0.7976, 0.4575, 0.2812, 0.4457, 0.313, 0.4137, 0.3475, 0.456, 0.3076, 0.4764, 0.2318, 0.8437, 0.2477, 0.8317, 0.2915, 0.8302, 0.3023, 0.8441, 0.8147, 0.4368, 0.7872, 0.4107, 0.8103, 0.3953, 0.8349, 0.4176, 0.2537, 0.4157, 0.2737, 0.3768, 0.313, 0.4137, 0.2812, 0.4457, 0.2037, 0.781, 0.2333, 0.7905, 0.2477, 0.8317, 0.2318, 0.8437, 0.7976, 0.4575, 0.7667, 0.4334, 0.7872, 0.4107, 0.8147, 0.4368, 0.3416, 0.01375, 0.3941, 0.0, 0.3999, 0.05897, 0.3411, 0.07128, 0.2993, 0.841, 0.2888, 0.828, 0.2873, 0.7905, 0.3049, 0.781, 0.7568, 0.4995, 0.736, 0.4748, 0.7506, 0.4555, 0.7758, 0.4842, 0.8512, 0.764, 0.8803, 0.7595, 0.8613, 0.8867, 0.8434, 0.8758, 0.3039, 0.266, 0.3134, 0.1987, 0.377, 0.2141, 0.3802, 0.2694, 0.7587, 0.7396, 0.7595, 0.7267, 0.8803, 0.7595, 0.8512, 0.764, 0.2204, 0.2607, 0.2204, 0.1951, 0.3134, 0.1987, 0.3039, 0.266, 0.8434, 0.8758, 0.8613, 0.8867, 0.7497, 0.8867, 0.7506, 0.8714, 0.2669, 0.2776, 0.2471, 0.3407, 0.1737, 0.3376, 0.1737, 0.2694, 0.7506, 0.8714, 0.7497, 0.8867, 0.6389, 0.8732, 0.658, 0.8645, 0.1737, 0.2694, 0.1737, 0.3376, 0.1003, 0.3407, 0.08057, 0.2776, 0.6638, 0.7526, 0.6355, 0.7446, 0.7595, 0.7267, 0.7587, 0.7396, 0.1369, 0.266, 0.1275, 0.1986, 0.2204, 0.1951, 0.2204, 0.2607, 0.658, 0.8645, 0.6389, 0.8732, 0.6355, 0.7446, 0.6638, 0.7526, 0.06065, 0.2694, 0.06383, 0.2141, 0.1275, 0.1986, 0.1369, 0.266, 0.2923, 0.7056, 0.3302, 0.6635, 0.3154, 0.781, 0.2786, 0.7501, 0.4307, 0.4854, 0.4915, 0.4999, 0.4915, 0.5712, 0.414, 0.5306, 0.2786, 0.7501, 0.3154, 0.781, 0.2085, 0.7758, 0.237, 0.7469, 0.414, 0.5306, 0.4915, 0.5712, 0.4426, 0.6155, 0.3878, 0.5652, 0.2294, 0.7012, 0.2037, 0.6635, 0.3302, 0.6635, 0.2923, 0.7056, 0.3475, 0.4854, 0.3706, 0.317, 0.4915, 0.3048, 0.4916, 0.4685, 0.237, 0.7469, 0.2085, 0.7758, 0.2037, 0.6635, 0.2294, 0.7012, 0.3878, 0.5652, 0.4426, 0.6155, 0.3998, 0.6405, 0.3475, 0.5974, 0.3046, 0.5837, 0.3302, 0.546, 0.3254, 0.6583, 0.2969, 0.6294, 0.6355, 0.5974, 0.5832, 0.6405, 0.5403, 0.6155, 0.5951, 0.5652, 0.3302, 0.546, 0.3046, 0.5837, 0.2416, 0.588, 0.2037, 0.546, 0.4913, 0.4685, 0.4915, 0.3048, 0.6123, 0.317, 0.6355, 0.4854, 0.2969, 0.6294, 0.3254, 0.6583, 0.2185, 0.6635, 0.2553, 0.6326, 0.5951, 0.5652, 0.5403, 0.6155, 0.4915, 0.5712, 0.569, 0.5306, 0.2553, 0.6326, 0.2185, 0.6635, 0.2037, 0.546, 0.2416, 0.588, 0.569, 0.5306, 0.4915, 0.5712, 0.4915, 0.4999, 0.5523, 0.4854])
me_cube.materials.append(mat_skin)
me_cube.materials.append(mat_redshirt)
me_cube.materials.append(mat_brown)
me_cube.materials.append(mat_white)
me_cube.use_remesh_preserve_volume = False
me_cube.use_remesh_preserve_attributes = False
me_cube.use_mirror_vertex_groups = False
me_cube.update()
arm_armature = bpy.data.armatures.new('Armature')  # bones are not reproduced

# ---- objects
ob_armlow = bpy.data.objects.new('ArmLow', arm_armature)
ob_cube = bpy.data.objects.new('Cube', me_cube_001)
ob_colander = bpy.data.objects.new('Colander', me_tube)
ob_kid = bpy.data.objects.new('Kid', me_cube)
ob_camera = bpy.data.objects.new('Camera', cam_camera_001)
ob_lamp = bpy.data.objects.new('Lamp', light_lamp_001)

# ---- transforms, parenting, visibility, modifiers, constraints
ob_armlow.location = (0.0, -0.09038, 1.008)
ob_armlow.lock_rotations_4d = False
ob_armlow.empty_display_type = 'ARROWS'
ob_armlow.lineart.crease_threshold = 0.0
ob_cube.parent = ob_armlow
ob_cube.matrix_parent_inverse = Matrix(((-0.9326, 0.2105, 0.2932, -0.388), (-0.3346, -0.1999, -0.9209, 0.3044), (-0.1352, -0.9569, 0.2569, -0.1881), (0.0, 0.0, 0.0, 1.0)))
ob_cube.location = (-0.2691, -0.1079, 0.4531)
ob_cube.rotation_euler = (-3.538e-09, 0.4363, -1.596e-08)
ob_cube.lock_rotations_4d = False
ob_cube.empty_display_type = 'ARROWS'
ob_cube.lineart.crease_threshold = 0.0
ob_colander.parent = ob_armlow
ob_colander.matrix_parent_inverse = Matrix(((-1.0, 1.536e-07, 4.424e-09, -2.585e-09), (3.724e-09, -2.232e-06, 1.0, -1.598), (1.532e-07, 1.0, 2.231e-06, 0.02037), (0.0, 0.0, 0.0, 1.0)))
ob_colander.location = (8.891e-08, 0.006724, 1.582)
ob_colander.rotation_euler = (-0.5837, -2.395e-09, -6.529e-10)
ob_colander.scale = (0.5376, 0.5376, 0.5376)
ob_colander.lock_rotations_4d = False
ob_colander.empty_display_type = 'ARROWS'
ob_colander.lineart.crease_threshold = 0.0
_m = ob_colander.modifiers.new('EdgeSplit', 'EDGE_SPLIT')
ob_kid.location = (0.0, 0.0, -0.2)
ob_kid.lock_rotations_4d = False
ob_kid.empty_display_type = 'ARROWS'
ob_kid.lineart.crease_threshold = 0.0
_vg = ob_kid.vertex_groups.new(name='Hand.Left')
_vg.add([36, 37, 38, 41, 42, 43, 44, 45, 46], 1.0, 'REPLACE')
_vg = ob_kid.vertex_groups.new(name='Hand.Right')
_vg.add([68, 69, 70, 71, 72, 73, 78, 79, 80], 1.0, 'REPLACE')
_vg = ob_kid.vertex_groups.new(name='Forearm.Right')
for _i, _w in zip([71, 78, 79, 80, 81, 82, 84, 86, 127, 128, 131, 132], [1.0, 1.0, 1.0, 1.0, 1.0, 1.0, 1.0, 1.0, 0.3333, 0.6667, 0.6667, 0.3333]): _vg.add([_i], _w, 'REPLACE')
_vg = ob_kid.vertex_groups.new(name='Forearm.Left')
for _i, _w in zip([30, 32, 34, 35, 36, 37, 38, 43, 133, 134, 137, 138], [1.0, 1.0, 1.0, 1.0, 1.0, 1.0, 1.0, 1.0, 0.3333, 0.6667, 0.6667, 0.3333]): _vg.add([_i], _w, 'REPLACE')
_vg = ob_kid.vertex_groups.new(name='Head')
_vg.add([47, 48, 49, 50, 51, 52, 53, 54, 55, 56, 57, 58, 59, 60, 61, 62, 63, 64, 65, 66, 67], 1.0, 'REPLACE')
_vg = ob_kid.vertex_groups.new(name='Upperarm.Right')
_vg.add([74, 75, 84, 85, 86, 87, 92, 93, 125, 126, 127, 128, 129, 130, 131, 132], 1.0, 'REPLACE')
_vg = ob_kid.vertex_groups.new(name='Upperarm.Left')
_vg.add([25, 26, 29, 30, 31, 32, 39, 40, 133, 134, 135, 136, 137, 138, 139, 140], 1.0, 'REPLACE')
_vg = ob_kid.vertex_groups.new(name='Back')
for _i, _w in zip([23, 24, 25, 26, 27, 28, 33, 76, 77, 83, 88, 89, 90, 91, 92, 93, 94, 95, 96, 97, 129, 130, 131, 132, 133, 134, 135, 136, 141, 142, 143, 144, 145, 146], [1.0, 1.0, 1.0, 1.0, 1.0, 1.0, 1.0, 1.0, 1.0, 1.0, 1.0, 1.0, 1.0, 1.0, 1.0, 1.0, 1.0, 1.0, 1.0, 1.0, 0.3333, 0.6667, 0.3333, 0.6667, 0.6667, 0.3333, 0.6667, 0.3333, 0.5, 0.5, 0.5, 0.5, 0.5, 0.5]): _vg.add([_i], _w, 'REPLACE')
_vg = ob_kid.vertex_groups.new(name='Hip')
_vg.add([20, 21, 23, 24, 94, 95, 96, 97, 99, 100, 101, 102, 103, 104, 141, 142, 143, 144, 145, 146], 1.0, 'REPLACE')
_vg = ob_kid.vertex_groups.new(name='Thigh.Right')
for _i, _w in zip([98, 99, 100, 107, 108, 121, 122, 123, 124, 147, 148, 149, 150], [1.0, 1.0, 1.0, 1.0, 1.0, 1.0, 1.0, 1.0, 1.0, 1.0, 1.0, 1.0, 0.5]): _vg.add([_i], _w, 'REPLACE')
_vg = ob_kid.vertex_groups.new(name='Thigh.Left')
for _i, _w in zip([0, 1, 2, 3, 16, 17, 22, 99, 100, 151, 152, 153, 154], [1.0, 1.0, 1.0, 1.0, 1.0, 1.0, 1.0, 1.0, 1.0, 0.5, 1.0, 1.0, 1.0]): _vg.add([_i], _w, 'REPLACE')
_vg = ob_kid.vertex_groups.new(name='Shin.Left')
_vg.add([0, 3, 4, 5, 6, 7, 16, 17, 18, 19], 1.0, 'REPLACE')
_vg = ob_kid.vertex_groups.new(name='Shin.Right')
_vg.add([105, 106, 107, 108, 117, 118, 119, 120, 121, 124], 1.0, 'REPLACE')
_vg = ob_kid.vertex_groups.new(name='Foot.Right')
_vg.add([109, 110, 111, 112, 113, 114, 115, 116, 117, 118, 119, 120], 1.0, 'REPLACE')
_vg = ob_kid.vertex_groups.new(name='Shoulder.Left')
_vg.add([27, 28], 1.0, 'REPLACE')
_vg = ob_kid.vertex_groups.new(name='Shoulder.Right')
_vg.add([88, 89], 1.0, 'REPLACE')
_vg = ob_kid.vertex_groups.new(name='Foot.Left')
_vg.add([4, 5, 6, 7, 8, 9, 10, 11, 12, 13, 14, 15], 1.0, 'REPLACE')
_vg = ob_kid.vertex_groups.new(name='Hip.Right')
for _i, _w in zip([98, 103, 104, 145, 146], [1.0, 1.0, 1.0, 0.5, 0.5]): _vg.add([_i], _w, 'REPLACE')
_vg = ob_kid.vertex_groups.new(name='Hip.Left')
for _i, _w in zip([20, 21, 22, 141, 142], [1.0, 1.0, 1.0, 0.5, 0.5]): _vg.add([_i], _w, 'REPLACE')
_m = ob_kid.modifiers.new('EdgeSplit', 'EDGE_SPLIT')
_m.use_edge_angle = False
_m = ob_kid.modifiers.new('Armature', 'ARMATURE')
_m.object = ob_armlow
ob_camera.location = (5.027, -5.054, 4.901)
ob_camera.rotation_euler = (1.047, 0.0, 0.7854)
ob_camera.lock_rotations_4d = False
ob_camera.empty_display_type = 'ARROWS'
ob_camera.lineart.crease_threshold = 0.0
ob_lamp.location = (2.5, -5.0, 7.5)
ob_lamp.rotation_euler = (0.4847, 0.4381, -0.2138)
ob_lamp.lock_rotations_4d = False
ob_lamp.empty_display_type = 'ARROWS'
ob_lamp.lineart.crease_threshold = 0.0

# ---- collection membership
col_collection_1.objects.link(ob_armlow)
col_collection_1.objects.link(ob_cube)
col_collection_1.objects.link(ob_colander)
col_collection_1.objects.link(ob_kid)
col_collection_1.objects.link(ob_camera)
col_collection_1.objects.link(ob_lamp)

# ---- scene / render settings (as saved in the file)
scene.camera = ob_camera
scene.frame_start = 1; scene.frame_end = 250; scene.frame_set(1)
scene.render.engine = 'BLENDER_EEVEE_NEXT'
scene.render.image_settings.color_mode = 'RGB'
scene.render.image_settings.compression = 90
scene.render.resolution_x = 800
scene.render.resolution_y = 800
scene.render.resolution_percentage = 50
scene.render.pixel_aspect_x = 100.0
scene.render.pixel_aspect_y = 100.0
scene.render.fps = 25
scene.render.dither_intensity = 0.0
scene.render.use_compositing = False
scene.render.use_sequencer = False
scene.render.bake_margin = 2
scene.render.bake_bias = 0.0
scene.render.use_stamp_time = False
scene.render.use_stamp_date = False
scene.render.use_stamp_frame = False
scene.render.use_stamp_camera = False
scene.render.use_stamp_scene = False
scene.render.use_stamp_filename = False
scene.render.use_stamp_render_time = False
scene.render.stamp_font_size = 0
scene.cycles.use_denoising = False
scene.cycles.samples = 10
scene.cycles.sampling_pattern = 'TABULATED_SOBOL'
scene.cycles.light_sampling_threshold = 0.0
scene.cycles.use_adaptive_sampling = False
scene.cycles.use_light_tree = False
scene.cycles.blur_glossy = 0.0
scene.cycles.volume_bounces = 1
scene.cycles.pixel_filter_type = 'GAUSSIAN'
scene.cycles.sample_clamp_indirect = 0.0
scene.view_settings.view_transform = 'Raw'
bpy.context.view_layer.update()
